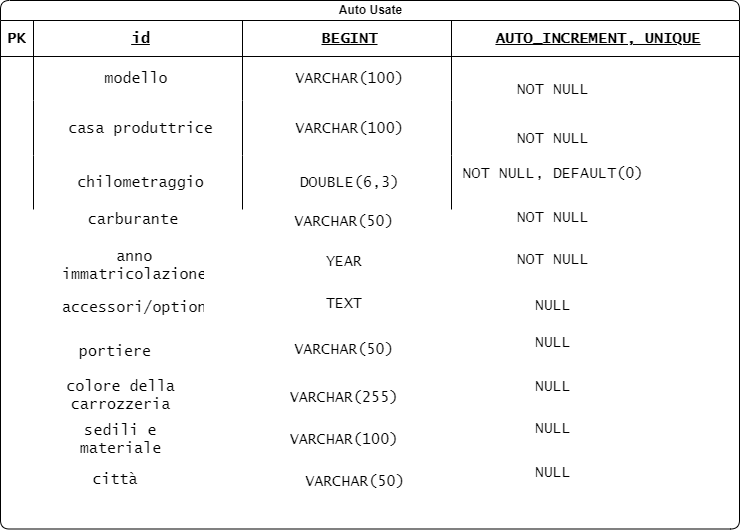

The diagram above was exported from draw.io. Its source (the exported page's mxGraphModel, read from the mxfile embedded in the PNG):
<mxGraphModel dx="991" dy="522" grid="1" gridSize="11" guides="1" tooltips="1" connect="0" arrows="1" fold="1" page="1" pageScale="1" pageWidth="827" pageHeight="1169" math="0" shadow="0">
  <root>
    <mxCell id="0" />
    <mxCell id="1" parent="0" />
    <mxCell id="nzNNIL-tjUDGp531i_n6-1" value="Auto Usate" style="shape=table;startSize=20;container=1;collapsible=1;childLayout=tableLayout;fixedRows=1;rowLines=0;fontStyle=1;align=center;resizeLast=1;html=1;fillColor=default;strokeWidth=1;rounded=1;verticalAlign=middle;" vertex="1" parent="1">
      <mxGeometry x="143" y="54" width="739" height="528.5000000000001" as="geometry" />
    </mxCell>
    <mxCell id="nzNNIL-tjUDGp531i_n6-2" value="" style="shape=tableRow;horizontal=0;startSize=0;swimlaneHead=0;swimlaneBody=0;fillColor=none;collapsible=0;dropTarget=0;points=[[0,0.5],[1,0.5]];portConstraint=eastwest;top=0;left=0;right=0;bottom=1;align=center;fontFamily=Lucida Console;fontSize=15;" vertex="1" parent="nzNNIL-tjUDGp531i_n6-1">
      <mxGeometry y="20" width="739" height="36" as="geometry" />
    </mxCell>
    <mxCell id="nzNNIL-tjUDGp531i_n6-3" value="PK" style="shape=partialRectangle;connectable=0;fillColor=none;top=0;left=0;bottom=0;right=0;fontStyle=1;overflow=hidden;whiteSpace=wrap;html=1;align=center;fontFamily=Lucida Console;fontSize=15;" vertex="1" parent="nzNNIL-tjUDGp531i_n6-2">
      <mxGeometry width="33.000000000000114" height="36" as="geometry">
        <mxRectangle width="33.000000000000114" height="36" as="alternateBounds" />
      </mxGeometry>
    </mxCell>
    <mxCell id="nzNNIL-tjUDGp531i_n6-4" value="id" style="shape=partialRectangle;connectable=0;fillColor=none;top=0;left=0;bottom=0;right=0;align=center;spacingLeft=6;fontStyle=5;overflow=hidden;whiteSpace=wrap;html=1;fontFamily=Lucida Console;fontSize=15;" vertex="1" parent="nzNNIL-tjUDGp531i_n6-2">
      <mxGeometry x="33.000000000000114" width="208.9999999999999" height="36" as="geometry">
        <mxRectangle width="208.9999999999999" height="36" as="alternateBounds" />
      </mxGeometry>
    </mxCell>
    <mxCell id="nzNNIL-tjUDGp531i_n6-71" value="BEGINT" style="shape=partialRectangle;connectable=0;fillColor=none;top=0;left=0;bottom=0;right=0;align=center;spacingLeft=6;fontStyle=5;overflow=hidden;whiteSpace=wrap;html=1;fontFamily=Lucida Console;fontSize=15;" vertex="1" parent="nzNNIL-tjUDGp531i_n6-2">
      <mxGeometry x="242" width="209" height="36" as="geometry">
        <mxRectangle width="209" height="36" as="alternateBounds" />
      </mxGeometry>
    </mxCell>
    <mxCell id="nzNNIL-tjUDGp531i_n6-75" value="AUTO_INCREMENT, UNIQUE" style="shape=partialRectangle;connectable=0;fillColor=none;top=0;left=0;bottom=0;right=0;align=center;spacingLeft=6;fontStyle=5;overflow=hidden;whiteSpace=wrap;html=1;fontFamily=Lucida Console;fontSize=15;" vertex="1" parent="nzNNIL-tjUDGp531i_n6-2">
      <mxGeometry x="451" width="288" height="36" as="geometry">
        <mxRectangle width="288" height="36" as="alternateBounds" />
      </mxGeometry>
    </mxCell>
    <mxCell id="nzNNIL-tjUDGp531i_n6-5" value="" style="shape=tableRow;horizontal=0;startSize=0;swimlaneHead=0;swimlaneBody=0;fillColor=none;collapsible=0;dropTarget=0;points=[[0,0.5],[1,0.5]];portConstraint=eastwest;top=0;left=0;right=0;bottom=0;align=center;fontFamily=Lucida Console;fontSize=15;" vertex="1" parent="nzNNIL-tjUDGp531i_n6-1">
      <mxGeometry y="56" width="739" height="44" as="geometry" />
    </mxCell>
    <mxCell id="nzNNIL-tjUDGp531i_n6-6" value="" style="shape=partialRectangle;connectable=0;fillColor=none;top=0;left=0;bottom=0;right=0;editable=1;overflow=hidden;whiteSpace=wrap;html=1;align=center;fontFamily=Lucida Console;fontSize=15;" vertex="1" parent="nzNNIL-tjUDGp531i_n6-5">
      <mxGeometry width="33.000000000000114" height="44" as="geometry">
        <mxRectangle width="33.000000000000114" height="44" as="alternateBounds" />
      </mxGeometry>
    </mxCell>
    <mxCell id="nzNNIL-tjUDGp531i_n6-7" value="modello&amp;nbsp;" style="shape=partialRectangle;connectable=0;fillColor=none;top=0;left=0;bottom=0;right=0;align=center;spacingLeft=6;overflow=hidden;whiteSpace=wrap;html=1;fontFamily=Lucida Console;fontSize=15;" vertex="1" parent="nzNNIL-tjUDGp531i_n6-5">
      <mxGeometry x="33.000000000000114" width="208.9999999999999" height="44" as="geometry">
        <mxRectangle width="208.9999999999999" height="44" as="alternateBounds" />
      </mxGeometry>
    </mxCell>
    <mxCell id="nzNNIL-tjUDGp531i_n6-72" value="VARCHAR(100)" style="shape=partialRectangle;connectable=0;fillColor=none;top=0;left=0;bottom=0;right=0;align=center;spacingLeft=6;overflow=hidden;whiteSpace=wrap;html=1;fontFamily=Lucida Console;fontSize=15;" vertex="1" parent="nzNNIL-tjUDGp531i_n6-5">
      <mxGeometry x="242" width="209" height="44" as="geometry">
        <mxRectangle width="209" height="44" as="alternateBounds" />
      </mxGeometry>
    </mxCell>
    <mxCell id="nzNNIL-tjUDGp531i_n6-76" style="shape=partialRectangle;connectable=0;fillColor=none;top=0;left=0;bottom=0;right=0;align=center;spacingLeft=6;overflow=hidden;whiteSpace=wrap;html=1;fontFamily=Lucida Console;fontSize=15;" vertex="1" parent="nzNNIL-tjUDGp531i_n6-5">
      <mxGeometry x="451" width="288" height="44" as="geometry">
        <mxRectangle width="288" height="44" as="alternateBounds" />
      </mxGeometry>
    </mxCell>
    <mxCell id="nzNNIL-tjUDGp531i_n6-8" value="" style="shape=tableRow;horizontal=0;startSize=0;swimlaneHead=0;swimlaneBody=0;fillColor=none;collapsible=0;dropTarget=0;points=[[0,0.5],[1,0.5]];portConstraint=eastwest;top=0;left=0;right=0;bottom=0;align=center;fontFamily=Lucida Console;fontSize=15;" vertex="1" parent="nzNNIL-tjUDGp531i_n6-1">
      <mxGeometry y="100" width="739" height="55" as="geometry" />
    </mxCell>
    <mxCell id="nzNNIL-tjUDGp531i_n6-9" value="" style="shape=partialRectangle;connectable=0;fillColor=none;top=0;left=0;bottom=0;right=0;editable=1;overflow=hidden;whiteSpace=wrap;html=1;align=center;fontFamily=Lucida Console;fontSize=15;" vertex="1" parent="nzNNIL-tjUDGp531i_n6-8">
      <mxGeometry width="33.000000000000114" height="55" as="geometry">
        <mxRectangle width="33.000000000000114" height="55" as="alternateBounds" />
      </mxGeometry>
    </mxCell>
    <mxCell id="nzNNIL-tjUDGp531i_n6-10" value="casa produttrice" style="shape=partialRectangle;connectable=0;fillColor=none;top=0;left=0;bottom=0;right=0;align=center;spacingLeft=6;overflow=hidden;whiteSpace=wrap;html=1;fontFamily=Lucida Console;fontSize=15;" vertex="1" parent="nzNNIL-tjUDGp531i_n6-8">
      <mxGeometry x="33.000000000000114" width="208.9999999999999" height="55" as="geometry">
        <mxRectangle width="208.9999999999999" height="55" as="alternateBounds" />
      </mxGeometry>
    </mxCell>
    <mxCell id="nzNNIL-tjUDGp531i_n6-73" value="VARCHAR(100)" style="shape=partialRectangle;connectable=0;fillColor=none;top=0;left=0;bottom=0;right=0;align=center;spacingLeft=6;overflow=hidden;whiteSpace=wrap;html=1;fontFamily=Lucida Console;fontSize=15;" vertex="1" parent="nzNNIL-tjUDGp531i_n6-8">
      <mxGeometry x="242" width="209" height="55" as="geometry">
        <mxRectangle width="209" height="55" as="alternateBounds" />
      </mxGeometry>
    </mxCell>
    <mxCell id="nzNNIL-tjUDGp531i_n6-77" style="shape=partialRectangle;connectable=0;fillColor=none;top=0;left=0;bottom=0;right=0;align=center;spacingLeft=6;overflow=hidden;whiteSpace=wrap;html=1;fontFamily=Lucida Console;fontSize=15;" vertex="1" parent="nzNNIL-tjUDGp531i_n6-8">
      <mxGeometry x="451" width="288" height="55" as="geometry">
        <mxRectangle width="288" height="55" as="alternateBounds" />
      </mxGeometry>
    </mxCell>
    <mxCell id="nzNNIL-tjUDGp531i_n6-11" value="" style="shape=tableRow;horizontal=0;startSize=0;swimlaneHead=0;swimlaneBody=0;fillColor=none;collapsible=0;dropTarget=0;points=[[0,0.5],[1,0.5]];portConstraint=eastwest;top=0;left=0;right=0;bottom=0;align=center;fontFamily=Lucida Console;fontSize=15;" vertex="1" parent="nzNNIL-tjUDGp531i_n6-1">
      <mxGeometry y="155" width="739" height="54" as="geometry" />
    </mxCell>
    <mxCell id="nzNNIL-tjUDGp531i_n6-12" value="" style="shape=partialRectangle;connectable=0;fillColor=none;top=0;left=0;bottom=0;right=0;editable=1;overflow=hidden;whiteSpace=wrap;html=1;align=center;fontFamily=Lucida Console;fontSize=15;" vertex="1" parent="nzNNIL-tjUDGp531i_n6-11">
      <mxGeometry width="33.000000000000114" height="54" as="geometry">
        <mxRectangle width="33.000000000000114" height="54" as="alternateBounds" />
      </mxGeometry>
    </mxCell>
    <mxCell id="nzNNIL-tjUDGp531i_n6-13" value="chilometraggio" style="shape=partialRectangle;connectable=0;fillColor=none;top=0;left=0;bottom=0;right=0;align=center;spacingLeft=6;overflow=hidden;whiteSpace=wrap;html=1;fontFamily=Lucida Console;fontSize=15;" vertex="1" parent="nzNNIL-tjUDGp531i_n6-11">
      <mxGeometry x="33.000000000000114" width="208.9999999999999" height="54" as="geometry">
        <mxRectangle width="208.9999999999999" height="54" as="alternateBounds" />
      </mxGeometry>
    </mxCell>
    <mxCell id="nzNNIL-tjUDGp531i_n6-74" value="DOUBLE(6,3)" style="shape=partialRectangle;connectable=0;fillColor=none;top=0;left=0;bottom=0;right=0;align=center;spacingLeft=6;overflow=hidden;whiteSpace=wrap;html=1;fontFamily=Lucida Console;fontSize=15;" vertex="1" parent="nzNNIL-tjUDGp531i_n6-11">
      <mxGeometry x="242" width="209" height="54" as="geometry">
        <mxRectangle width="209" height="54" as="alternateBounds" />
      </mxGeometry>
    </mxCell>
    <mxCell id="nzNNIL-tjUDGp531i_n6-78" style="shape=partialRectangle;connectable=0;fillColor=none;top=0;left=0;bottom=0;right=0;align=center;spacingLeft=6;overflow=hidden;whiteSpace=wrap;html=1;fontFamily=Lucida Console;fontSize=15;" vertex="1" parent="nzNNIL-tjUDGp531i_n6-11">
      <mxGeometry x="451" width="288" height="54" as="geometry">
        <mxRectangle width="288" height="54" as="alternateBounds" />
      </mxGeometry>
    </mxCell>
    <mxCell id="nzNNIL-tjUDGp531i_n6-14" value="anno immatricolazione" style="shape=partialRectangle;connectable=0;fillColor=none;top=0;left=0;bottom=0;right=0;align=center;spacingLeft=6;overflow=hidden;whiteSpace=wrap;html=1;fontFamily=Lucida Console;fontSize=15;" vertex="1" parent="1">
      <mxGeometry x="198" y="299.25" width="150" height="40" as="geometry">
        <mxRectangle width="320" height="40" as="alternateBounds" />
      </mxGeometry>
    </mxCell>
    <mxCell id="nzNNIL-tjUDGp531i_n6-17" value="carburante" style="shape=partialRectangle;connectable=0;fillColor=none;top=0;left=0;bottom=0;right=0;align=center;spacingLeft=6;overflow=hidden;whiteSpace=wrap;html=1;fontFamily=Lucida Console;fontSize=15;" vertex="1" parent="1">
      <mxGeometry x="198" y="253" width="150" height="40" as="geometry">
        <mxRectangle width="320" height="40" as="alternateBounds" />
      </mxGeometry>
    </mxCell>
    <mxCell id="nzNNIL-tjUDGp531i_n6-18" value="accessori/optional" style="shape=partialRectangle;connectable=0;fillColor=none;top=0;left=0;bottom=0;right=0;align=center;spacingLeft=6;overflow=hidden;whiteSpace=wrap;html=1;fontFamily=Lucida Console;fontSize=15;" vertex="1" parent="1">
      <mxGeometry x="198" y="341" width="150" height="40" as="geometry">
        <mxRectangle width="320" height="40" as="alternateBounds" />
      </mxGeometry>
    </mxCell>
    <mxCell id="nzNNIL-tjUDGp531i_n6-19" value="portiere" style="shape=partialRectangle;connectable=0;fillColor=none;top=0;left=0;bottom=0;right=0;align=center;spacingLeft=6;overflow=hidden;whiteSpace=wrap;html=1;fontFamily=Lucida Console;fontSize=15;" vertex="1" parent="1">
      <mxGeometry x="180" y="385" width="150" height="40" as="geometry">
        <mxRectangle width="320" height="40" as="alternateBounds" />
      </mxGeometry>
    </mxCell>
    <mxCell id="nzNNIL-tjUDGp531i_n6-20" value="colore della carrozzeria" style="shape=partialRectangle;connectable=0;fillColor=none;top=0;left=0;bottom=0;right=0;align=center;spacingLeft=6;overflow=hidden;whiteSpace=wrap;html=1;fontFamily=Lucida Console;fontSize=15;" vertex="1" parent="1">
      <mxGeometry x="180" y="429" width="161" height="40" as="geometry">
        <mxRectangle width="320" height="40" as="alternateBounds" />
      </mxGeometry>
    </mxCell>
    <mxCell id="nzNNIL-tjUDGp531i_n6-21" value="sedili e materiale" style="shape=partialRectangle;connectable=0;fillColor=none;top=0;left=0;bottom=0;right=0;align=center;spacingLeft=6;overflow=hidden;whiteSpace=wrap;html=1;fontFamily=Lucida Console;fontSize=15;" vertex="1" parent="1">
      <mxGeometry x="180" y="473" width="161" height="40" as="geometry">
        <mxRectangle width="320" height="40" as="alternateBounds" />
      </mxGeometry>
    </mxCell>
    <mxCell id="nzNNIL-tjUDGp531i_n6-22" value="città" style="shape=partialRectangle;connectable=0;fillColor=none;top=0;left=0;bottom=0;right=0;align=center;spacingLeft=6;overflow=hidden;whiteSpace=wrap;html=1;fontFamily=Lucida Console;fontSize=15;" vertex="1" parent="1">
      <mxGeometry x="180" y="513" width="150" height="40" as="geometry">
        <mxRectangle width="320" height="40" as="alternateBounds" />
      </mxGeometry>
    </mxCell>
    <mxCell id="nzNNIL-tjUDGp531i_n6-79" value="VARCHAR(50)" style="shape=partialRectangle;connectable=0;fillColor=none;top=0;left=0;bottom=0;right=0;align=center;spacingLeft=6;overflow=hidden;whiteSpace=wrap;html=1;fontFamily=Lucida Console;fontSize=15;" vertex="1" parent="1">
      <mxGeometry x="363" y="253" width="242" height="44" as="geometry">
        <mxRectangle width="242" height="44" as="alternateBounds" />
      </mxGeometry>
    </mxCell>
    <mxCell id="nzNNIL-tjUDGp531i_n6-81" value="YEAR" style="shape=partialRectangle;connectable=0;fillColor=none;top=0;left=0;bottom=0;right=0;align=center;spacingLeft=6;overflow=hidden;whiteSpace=wrap;html=1;fontFamily=Lucida Console;fontSize=15;" vertex="1" parent="1">
      <mxGeometry x="363" y="293" width="242" height="44" as="geometry">
        <mxRectangle width="242" height="44" as="alternateBounds" />
      </mxGeometry>
    </mxCell>
    <mxCell id="nzNNIL-tjUDGp531i_n6-82" value="TEXT" style="shape=partialRectangle;connectable=0;fillColor=none;top=0;left=0;bottom=0;right=0;align=center;spacingLeft=6;overflow=hidden;whiteSpace=wrap;html=1;fontFamily=Lucida Console;fontSize=15;" vertex="1" parent="1">
      <mxGeometry x="363" y="335" width="242" height="44" as="geometry">
        <mxRectangle width="242" height="44" as="alternateBounds" />
      </mxGeometry>
    </mxCell>
    <mxCell id="nzNNIL-tjUDGp531i_n6-83" value="VARCHAR(50)" style="shape=partialRectangle;connectable=0;fillColor=none;top=0;left=0;bottom=0;right=0;align=center;spacingLeft=6;overflow=hidden;whiteSpace=wrap;html=1;fontFamily=Lucida Console;fontSize=15;" vertex="1" parent="1">
      <mxGeometry x="363" y="381" width="242" height="44" as="geometry">
        <mxRectangle width="242" height="44" as="alternateBounds" />
      </mxGeometry>
    </mxCell>
    <mxCell id="nzNNIL-tjUDGp531i_n6-84" value="VARCHAR(255)" style="shape=partialRectangle;connectable=0;fillColor=none;top=0;left=0;bottom=0;right=0;align=center;spacingLeft=6;overflow=hidden;whiteSpace=wrap;html=1;fontFamily=Lucida Console;fontSize=15;" vertex="1" parent="1">
      <mxGeometry x="363" y="429" width="242" height="44" as="geometry">
        <mxRectangle width="242" height="44" as="alternateBounds" />
      </mxGeometry>
    </mxCell>
    <mxCell id="nzNNIL-tjUDGp531i_n6-85" value="VARCHAR(100)" style="shape=partialRectangle;connectable=0;fillColor=none;top=0;left=0;bottom=0;right=0;align=center;spacingLeft=6;overflow=hidden;whiteSpace=wrap;html=1;fontFamily=Lucida Console;fontSize=15;" vertex="1" parent="1">
      <mxGeometry x="363" y="471" width="242" height="44" as="geometry">
        <mxRectangle width="242" height="44" as="alternateBounds" />
      </mxGeometry>
    </mxCell>
    <mxCell id="nzNNIL-tjUDGp531i_n6-86" value="VARCHAR(50)" style="shape=partialRectangle;connectable=0;fillColor=none;top=0;left=0;bottom=0;right=0;align=center;spacingLeft=6;overflow=hidden;whiteSpace=wrap;html=1;fontFamily=Lucida Console;fontSize=15;" vertex="1" parent="1">
      <mxGeometry x="374" y="517" width="242" height="36" as="geometry">
        <mxRectangle width="242" height="44" as="alternateBounds" />
      </mxGeometry>
    </mxCell>
    <mxCell id="nzNNIL-tjUDGp531i_n6-87" value="NOT NULL" style="shape=partialRectangle;connectable=0;fillColor=none;top=0;left=0;bottom=0;right=0;align=center;spacingLeft=6;overflow=hidden;whiteSpace=wrap;html=1;fontFamily=Lucida Console;fontSize=15;" vertex="1" parent="1">
      <mxGeometry x="572" y="121" width="242" height="44" as="geometry">
        <mxRectangle width="242" height="27" as="alternateBounds" />
      </mxGeometry>
    </mxCell>
    <mxCell id="nzNNIL-tjUDGp531i_n6-88" value="NOT NULL" style="shape=partialRectangle;connectable=0;fillColor=none;top=0;left=0;bottom=0;right=0;align=center;spacingLeft=6;overflow=hidden;whiteSpace=wrap;html=1;fontFamily=Lucida Console;fontSize=15;" vertex="1" parent="1">
      <mxGeometry x="572" y="165" width="242" height="55" as="geometry">
        <mxRectangle width="242" height="55" as="alternateBounds" />
      </mxGeometry>
    </mxCell>
    <mxCell id="nzNNIL-tjUDGp531i_n6-89" value="NOT NULL, DEFAULT(0)" style="shape=partialRectangle;connectable=0;fillColor=none;top=0;left=0;bottom=0;right=0;align=center;spacingLeft=6;overflow=hidden;whiteSpace=wrap;html=1;fontFamily=Lucida Console;fontSize=15;" vertex="1" parent="1">
      <mxGeometry x="572" y="205" width="242" height="44" as="geometry">
        <mxRectangle width="242" height="44" as="alternateBounds" />
      </mxGeometry>
    </mxCell>
    <mxCell id="nzNNIL-tjUDGp531i_n6-90" value="NOT NULL" style="shape=partialRectangle;connectable=0;fillColor=none;top=0;left=0;bottom=0;right=0;align=center;spacingLeft=6;overflow=hidden;whiteSpace=wrap;html=1;fontFamily=Lucida Console;fontSize=15;" vertex="1" parent="1">
      <mxGeometry x="572" y="249" width="242" height="44" as="geometry">
        <mxRectangle width="242" height="44" as="alternateBounds" />
      </mxGeometry>
    </mxCell>
    <mxCell id="nzNNIL-tjUDGp531i_n6-91" value="NOT NULL" style="shape=partialRectangle;connectable=0;fillColor=none;top=0;left=0;bottom=0;right=0;align=center;spacingLeft=6;overflow=hidden;whiteSpace=wrap;html=1;fontFamily=Lucida Console;fontSize=15;" vertex="1" parent="1">
      <mxGeometry x="572" y="291" width="242" height="44" as="geometry">
        <mxRectangle width="242" height="44" as="alternateBounds" />
      </mxGeometry>
    </mxCell>
    <mxCell id="nzNNIL-tjUDGp531i_n6-92" value="NULL" style="shape=partialRectangle;connectable=0;fillColor=none;top=0;left=0;bottom=0;right=0;align=center;spacingLeft=6;overflow=hidden;whiteSpace=wrap;html=1;fontFamily=Lucida Console;fontSize=15;" vertex="1" parent="1">
      <mxGeometry x="572" y="337" width="242" height="44" as="geometry">
        <mxRectangle width="242" height="44" as="alternateBounds" />
      </mxGeometry>
    </mxCell>
    <mxCell id="nzNNIL-tjUDGp531i_n6-93" value="NULL" style="shape=partialRectangle;connectable=0;fillColor=none;top=0;left=0;bottom=0;right=0;align=center;spacingLeft=6;overflow=hidden;whiteSpace=wrap;html=1;fontFamily=Lucida Console;fontSize=15;" vertex="1" parent="1">
      <mxGeometry x="572" y="374" width="242" height="44" as="geometry">
        <mxRectangle width="242" height="44" as="alternateBounds" />
      </mxGeometry>
    </mxCell>
    <mxCell id="nzNNIL-tjUDGp531i_n6-94" value="NULL" style="shape=partialRectangle;connectable=0;fillColor=none;top=0;left=0;bottom=0;right=0;align=center;spacingLeft=6;overflow=hidden;whiteSpace=wrap;html=1;fontFamily=Lucida Console;fontSize=15;" vertex="1" parent="1">
      <mxGeometry x="572" y="418" width="242" height="44" as="geometry">
        <mxRectangle width="242" height="44" as="alternateBounds" />
      </mxGeometry>
    </mxCell>
    <mxCell id="nzNNIL-tjUDGp531i_n6-95" value="NULL" style="shape=partialRectangle;connectable=0;fillColor=none;top=0;left=0;bottom=0;right=0;align=center;spacingLeft=6;overflow=hidden;whiteSpace=wrap;html=1;fontFamily=Lucida Console;fontSize=15;" vertex="1" parent="1">
      <mxGeometry x="572" y="460" width="242" height="44" as="geometry">
        <mxRectangle width="242" height="44" as="alternateBounds" />
      </mxGeometry>
    </mxCell>
    <mxCell id="nzNNIL-tjUDGp531i_n6-96" value="NULL" style="shape=partialRectangle;connectable=0;fillColor=none;top=0;left=0;bottom=0;right=0;align=center;spacingLeft=6;overflow=hidden;whiteSpace=wrap;html=1;fontFamily=Lucida Console;fontSize=15;" vertex="1" parent="1">
      <mxGeometry x="572" y="504" width="242" height="44" as="geometry">
        <mxRectangle width="242" height="44" as="alternateBounds" />
      </mxGeometry>
    </mxCell>
  </root>
</mxGraphModel>